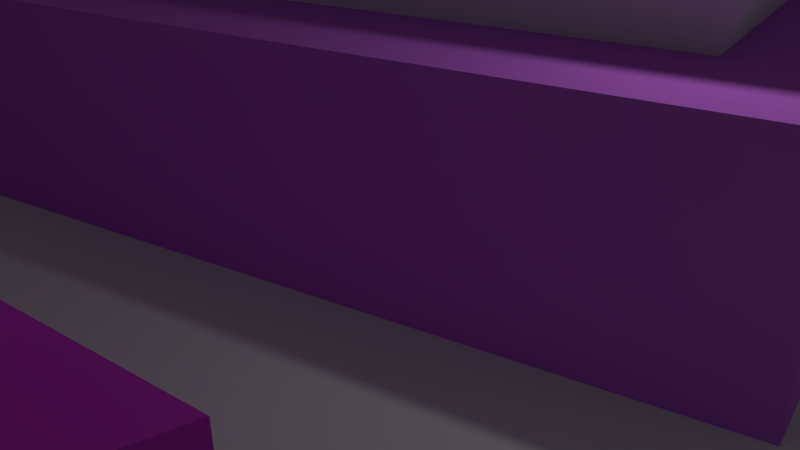 # Source: level0_2.blend  (saved by Blender 2.68.0; exported with 4.5.12 LTS)
import bpy
from mathutils import Matrix  # noqa: F401  (used for matrix-valued properties, if any)

bpy.ops.wm.read_factory_settings(use_empty=True)
scene = bpy.context.scene
scene.name = 'Scene'

# ---- collections
col_collection_1 = bpy.data.collections.new('Collection 1'); scene.collection.children.link(col_collection_1)

# ---- materials (node trees are filled in below, after node groups)
mat_light_gray = bpy.data.materials.new('LIght Gray')
mat_light_gray.alpha_threshold = 0.0
mat_light_gray.use_transparent_shadow = False
mat_light_gray.roughness = 0.5
mat_light_gray.line_color = (0.0, 0.0, 0.0, 1.0)
mat_magenta_003 = bpy.data.materials.new('Magenta.003')
mat_magenta_003.alpha_threshold = 0.0
mat_magenta_003.use_transparent_shadow = False
mat_magenta_003.diffuse_color = (0.7709, 0.05331, 0.8, 1.0)
mat_magenta_003.roughness = 0.5
mat_magenta_003.line_color = (0.0, 0.0, 0.0, 1.0)
mat_material = bpy.data.materials.new('Material')
mat_material.alpha_threshold = 0.0
mat_material.use_transparent_shadow = False
mat_material.diffuse_color = (0.9625, 0.9625, 0.9625, 1.0)
mat_material.roughness = 0.5
mat_material.line_color = (0.0, 0.0, 0.0, 1.0)
mat_purple = bpy.data.materials.new('Purple')
mat_purple.alpha_threshold = 0.0
mat_purple.use_transparent_shadow = False
mat_purple.diffuse_color = (0.6118, 0.1671, 0.8, 1.0)
mat_purple.roughness = 0.5
mat_purple.line_color = (0.0, 0.0, 0.0, 1.0)

# ---- material node trees

# ---- world
world_world = bpy.data.worlds.new('World'); scene.world = world_world
world_world.color = (0.05088, 0.05088, 0.05088)
world_world.use_sun_shadow = False
world_world.sun_shadow_jitter_overblur = 0.0
world_world.cycles.sampling_method = 'MANUAL'
world_world.cycles.sample_map_resolution = 256

# ---- cameras
cam_camera = bpy.data.cameras.new('Camera')
cam_camera.clip_end = 100.0
cam_camera.lens = 35.0
cam_camera.sensor_width = 32.0
cam_camera.sensor_height = 18.0
cam_camera.ortho_scale = 7.314
cam_camera.dof.focus_distance = 0.0
cam_camera.dof.aperture_fstop = 128.0

# ---- lights
light_lamp = bpy.data.lights.new('Lamp', 'POINT')
light_lamp.transmission_factor = 0.0
light_lamp.cutoff_distance = 30.0
light_lamp.energy = 100.0
light_lamp.shadow_buffer_clip_start = 1.001
light_lamp.shadow_soft_size = 0.1
light_lamp.shadow_maximum_resolution = 0.006
light_lamp.use_absolute_resolution = True
light_lamp.cycles.use_multiple_importance_sampling = False

# ---- meshes
me_cube_004 = bpy.data.meshes.new('Cube.004')
me_cube_004.from_pydata([(-5.874, -5.679, -5.0), (-5.845, 5.715, -5.0), (8.067, 7.924, -5.0), (8.031, -9.009, -5.0), (-5.874, -5.679, 3.39), (-5.845, 5.715, 3.39), (8.067, 7.924, 3.39), (8.031, -9.009, 3.39), (-5.0, -5.0, -5.0), (-5.0, 5.0, -5.0), (7.352, 7.079, -5.0), (7.352, -8.136, -5.0), (-5.0, -5.0, 3.39), (-5.0, 5.0, 3.39), (7.352, 7.079, 3.39), (7.352, -8.136, 3.39)], [], [(4, 5, 1, 0), (5, 6, 2, 1), (6, 7, 3, 2), (7, 4, 0, 3), (8, 9, 13, 12), (9, 10, 14, 13), (10, 11, 15, 14), (11, 8, 12, 15), (5, 4, 12, 13), (0, 1, 9, 8), (6, 5, 13, 14), (1, 2, 10, 9), (7, 6, 14, 15), (2, 3, 11, 10), (4, 7, 15, 12), (3, 0, 8, 11)])
me_cube_004.materials.append(mat_light_gray)
me_cube_004.use_remesh_preserve_volume = False
me_cube_004.use_remesh_preserve_attributes = False
me_cube_004.use_mirror_vertex_groups = False
me_cube_004.update()
me_cube_003 = bpy.data.meshes.new('Cube.003')
me_cube_003.from_pydata([(-1.0, 0.114, -2.0), (1.279, 1.0, -2.0), (1.09, -1.1, -2.0), (-1.0, 0.114, 1.0), (1.279, 1.0, 1.0), (1.09, -1.1, 1.0), (-0.5243, 0.07695, 1.0), (1.043, 0.6862, 1.0), (0.9127, -0.7579, 1.0), (-0.5243, 0.07695, 1.186), (1.043, 0.6862, 3.053), (0.9127, -0.7579, 1.186), (0.2593, 0.3816, 2.119), (0.9778, -0.03583, 2.119), (0.1942, -0.3405, 1.186), (0.4165, -0.07247, 3.192)], [], [(2, 0, 1), (1, 0, 3, 4), (4, 5, 2, 1), (5, 3, 0, 2), (7, 6, 9, 12, 10), (6, 7, 4, 3), (7, 8, 5, 4), (8, 6, 3, 5), (9, 14, 12), (8, 7, 10, 13, 11), (6, 8, 11, 14, 9), (12, 13, 10), (14, 11, 13), (15, 12, 14), (13, 15, 14), (12, 15, 13)])
me_cube_003.polygons.foreach_set('material_index', [0, 1, 1, 0, 0, 1, 1, 1, 0, 0, 0, 0, 0, 2, 2, 2])
me_cube_003.materials.append(mat_light_gray)
me_cube_003.materials.append(mat_magenta_003)
me_cube_003.materials.append(mat_material)
me_cube_003.use_remesh_preserve_volume = False
me_cube_003.use_remesh_preserve_attributes = False
me_cube_003.use_mirror_vertex_groups = False
me_cube_003.update()
me_cube_002 = bpy.data.meshes.new('Cube.002')
me_cube_002.from_pydata([(-1.251, -1.326, -2.0), (-1.298, 0.8696, -2.0), (0.8528, 1.173, -2.0), (1.366, -0.717, -2.0), (-1.251, -1.326, 1.0), (-1.298, 0.8696, 1.0), (0.8528, 1.173, 1.0), (1.366, -0.717, 1.0), (-0.9223, -0.9021, 1.0), (-0.9538, 0.5767, 1.0), (0.6047, 0.7967, 1.0), (0.9481, -0.4671, 1.0), (-1.092, -1.085, 2.768), (-1.13, 0.693, 2.768), (0.7433, 0.9575, 2.768), (1.156, -0.5617, 2.768), (-0.7383, -0.6289, 2.768), (-0.7598, 0.3781, 2.768), (0.4764, 0.5525, 2.768), (0.7062, -0.293, 2.768), (-0.8771, -0.7617, 3.805), (-0.9031, 0.4572, 3.805), (0.5933, 0.6684, 3.805), (0.8714, -0.3551, 3.805), (-0.5402, -0.3281, 5.038), (-0.5506, 0.1574, 5.038), (0.3394, 0.283, 5.038), (0.4433, -0.09934, 5.038)], [], [(4, 5, 1, 0), (5, 6, 2, 1), (6, 7, 3, 2), (7, 4, 0, 3), (1, 2, 3, 0), (9, 8, 12, 13), (8, 9, 5, 4), (9, 10, 6, 5), (10, 11, 7, 6), (11, 8, 4, 7), (19, 18, 22, 23), (10, 9, 13, 14), (11, 10, 14, 15), (8, 11, 15, 12), (16, 17, 13, 12), (17, 18, 14, 13), (18, 19, 15, 14), (19, 16, 12, 15), (24, 27, 26, 25), (16, 19, 23, 20), (17, 16, 20, 21), (18, 17, 21, 22), (24, 25, 21, 20), (25, 26, 22, 21), (26, 27, 23, 22), (27, 24, 20, 23)])
me_cube_002.polygons.foreach_set('material_index', [1, 0, 1, 1, 0, 0, 1, 1, 1, 1, 0, 0, 0, 0, 0, 0, 0, 0, 0, 0, 0, 0, 0, 0, 0, 0])
me_cube_002.materials.append(mat_light_gray)
me_cube_002.materials.append(mat_purple)
me_cube_002.use_remesh_preserve_volume = False
me_cube_002.use_remesh_preserve_attributes = False
me_cube_002.use_mirror_vertex_groups = False
me_cube_002.update()
me_cube_001 = bpy.data.meshes.new('Cube.001')
me_cube_001.from_pydata([(-5.874, -5.679, -5.0), (-5.845, 5.715, -5.0), (8.067, 7.924, -5.0), (8.031, -9.009, -5.0), (-5.874, -5.679, 3.39), (-5.845, 5.715, 3.39), (8.067, 7.924, 3.39), (8.031, -9.009, 3.39), (-5.0, -5.0, -5.0), (-5.0, 5.0, -5.0), (7.352, 7.079, -5.0), (7.352, -8.136, -5.0), (-5.0, -5.0, 3.39), (-5.0, 5.0, 3.39), (7.352, 7.079, 3.39), (7.352, -8.136, 3.39)], [], [(4, 5, 1, 0), (5, 6, 2, 1), (6, 7, 3, 2), (7, 4, 0, 3), (8, 9, 13, 12), (9, 10, 14, 13), (10, 11, 15, 14), (11, 8, 12, 15), (5, 4, 12, 13), (0, 1, 9, 8), (6, 5, 13, 14), (1, 2, 10, 9), (7, 6, 14, 15), (2, 3, 11, 10), (4, 7, 15, 12), (3, 0, 8, 11)])
me_cube_001.materials.append(mat_light_gray)
me_cube_001.use_remesh_preserve_volume = False
me_cube_001.use_remesh_preserve_attributes = False
me_cube_001.use_mirror_vertex_groups = False
me_cube_001.update()
me_plane = bpy.data.meshes.new('Plane')
me_plane.from_pydata([(1.0, -1.0, 0.0), (-1.0, -1.0, 0.0), (1.0, 1.0, 0.0), (-1.0, 1.0, 0.0)], [], [(1, 0, 2, 3)])
me_plane.materials.append(mat_light_gray)
me_plane.use_remesh_preserve_volume = False
me_plane.use_remesh_preserve_attributes = False
me_plane.use_mirror_vertex_groups = False
me_plane.update()

# ---- objects
ob_wall_1_001 = bpy.data.objects.new('Wall-1.001', me_cube_004)
ob_triangle = bpy.data.objects.new('Triangle', me_cube_003)
ob_square = bpy.data.objects.new('Square', me_cube_002)
ob_wall_1 = bpy.data.objects.new('Wall-1', me_cube_001)
ob_ground = bpy.data.objects.new('Ground', me_plane)
ob_lamp = bpy.data.objects.new('Lamp', light_lamp)
ob_camera = bpy.data.objects.new('Camera', cam_camera)

# ---- transforms, parenting, visibility, modifiers, constraints
ob_wall_1_001.location = (-1.831, 0.0, 3.828)
ob_wall_1_001.scale = (1.681, 1.681, 0.5319)
ob_wall_1_001.lineart.crease_threshold = 0.0
ob_triangle.location = (-3.083, -7.81, 2.005)
ob_triangle.scale = (6.155, 2.708, 1.0)
ob_triangle.lineart.crease_threshold = 0.0
ob_square.location = (-0.4546, 3.766, 2.0)
ob_square.scale = (4.21, 5.003, 1.0)
ob_square.lineart.crease_threshold = 0.0
ob_wall_1.location = (-1.831, 0.0, 2.356)
ob_wall_1.scale = (1.5, 1.5, 0.4745)
ob_wall_1.lineart.crease_threshold = 0.0
ob_ground.location = (0.0, 0.0, 0.0)
ob_ground.scale = (10.0, 12.31, 10.0)
ob_ground.lineart.crease_threshold = 0.0
ob_lamp.location = (4.076, 1.005, 5.904)
ob_lamp.rotation_euler = (0.6503, 0.05522, 1.866)
ob_lamp.lock_rotations_4d = False
ob_lamp.empty_display_type = 'ARROWS'
ob_lamp.color = (0.0, 0.0, 0.0, 0.0)
ob_lamp.lineart.crease_threshold = 0.0
ob_camera.location = (7.481, -6.508, 5.344)
ob_camera.rotation_euler = (1.109, 0.01082, 0.8149)
ob_camera.lock_rotations_4d = False
ob_camera.empty_display_type = 'ARROWS'
ob_camera.color = (0.0, 0.0, 0.0, 0.0)
ob_camera.display_type = 'WIRE'
ob_camera.lineart.crease_threshold = 0.0

# ---- collection membership
col_collection_1.objects.link(ob_wall_1_001)
col_collection_1.objects.link(ob_triangle)
col_collection_1.objects.link(ob_square)
col_collection_1.objects.link(ob_wall_1)
col_collection_1.objects.link(ob_ground)
col_collection_1.objects.link(ob_lamp)
col_collection_1.objects.link(ob_camera)

# ---- scene / render settings (as saved in the file)
scene.camera = ob_camera
scene.frame_start = 1; scene.frame_end = 250; scene.frame_set(1)
scene.render.engine = 'BLENDER_EEVEE_NEXT'
scene.render.image_settings.color_mode = 'RGB'
scene.render.image_settings.compression = 90
scene.render.resolution_percentage = 50
scene.render.dither_intensity = 0.0
scene.cycles.use_denoising = False
scene.cycles.samples = 10
scene.cycles.sampling_pattern = 'TABULATED_SOBOL'
scene.cycles.light_sampling_threshold = 0.0
scene.cycles.use_adaptive_sampling = False
scene.cycles.use_light_tree = False
scene.cycles.blur_glossy = 0.0
scene.cycles.volume_bounces = 1
scene.cycles.pixel_filter_type = 'GAUSSIAN'
scene.cycles.sample_clamp_indirect = 0.0
scene.view_settings.view_transform = 'Standard'
bpy.context.view_layer.update()
